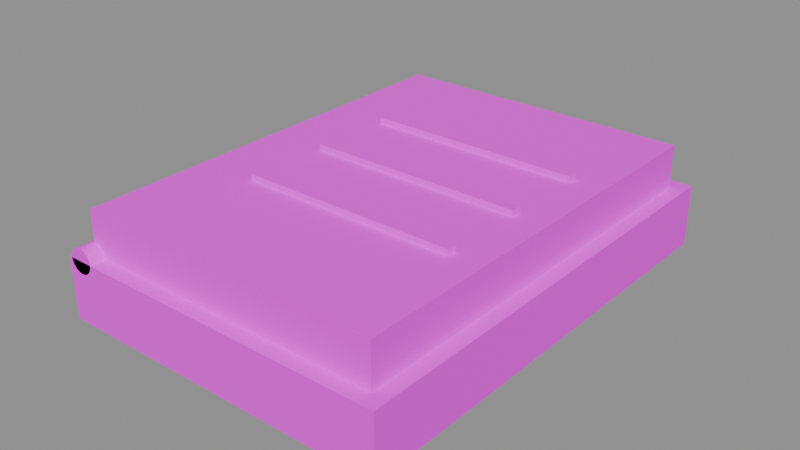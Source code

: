 # Source: item_contacts.blend  (saved by Blender 4.2.68; exported with 4.5.12 LTS)
import bpy
from mathutils import Matrix  # noqa: F401  (used for matrix-valued properties, if any)

bpy.ops.wm.read_factory_settings(use_empty=True)
scene = bpy.context.scene
scene.name = 'Scene'

# ---- collections
col_anchors = bpy.data.collections.new('Anchors'); scene.collection.children.link(col_anchors)
col_world = bpy.data.collections.new('World'); scene.collection.children.link(col_world)

# ---- images (referenced by path relative to the original .blend; pixels are not part of the script)
import os
ASSET_DIR = os.environ.get("B2B_ASSET_DIR", "")  # directory of the original .blend (textures are referenced by path, not embedded)
HERE = os.path.dirname(os.path.abspath(__file__))  # packed textures are extracted next to this script under _unpacked/

def load_image(name, relpath, width, height, colorspace="sRGB"):
    """Load a texture the original file referenced (path relative to the .blend, or extracted next to this script)."""
    p = next((c for c in (os.path.join(HERE, relpath), os.path.join(ASSET_DIR, relpath)) if relpath and os.path.exists(c)), "")
    if p:
        img = bpy.data.images.load(p, check_existing=True)
        img.name = name
    else:  # same state as the original file: an image datablock whose file is absent (Cycles renders it pink)
        img = bpy.data.images.new(name, width, height)
        img.source = "FILE"
        img.filepath = "//" + (relpath or name)
    img.colorspace_settings.name = colorspace
    return img
img_palette_png = load_image('palette.png', 'palette.png', 1024, 1024, 'sRGB')

# ---- materials (node trees are filled in below, after node groups)
mat_tanghalanpalette = bpy.data.materials.new('TanghalanPalette')

# ---- material node trees
mat_tanghalanpalette.use_nodes = True; mat_tanghalanpalette.node_tree.nodes.clear()
_N = mat_tanghalanpalette.node_tree.nodes; _L = mat_tanghalanpalette.node_tree.links
n0 = _N.new('ShaderNodeBsdfPrincipled'); n0.name = 'Principled BSDF'; n0.location = (10, 300)
n0.inputs[2].default_value = 1.0
n1 = _N.new('ShaderNodeOutputMaterial'); n1.name = 'Material Output'; n1.location = (300, 300)
n2 = _N.new('ShaderNodeTexImage'); n2.name = 'Image Texture'; n2.location = (0, 0)
n2.image = img_palette_png
n2.interpolation = 'Closest'
_L.new(n0.outputs[0], n1.inputs[0])
_L.new(n2.outputs[0], n0.inputs[0])
n1.is_active_output = True

# ---- meshes
me_m__item_contacts = bpy.data.meshes.new('M__item_contacts')
me_m__item_contacts.from_pydata([(0.055, -0.075, 0.03), (0.055, 0.075, 0.03), (0.055, -0.075, 0.01), (0.055, 0.075, 0.01), (-0.055, 0.075, 0.03), (-0.055, -0.075, 0.03), (-0.055, 0.075, 0.01), (-0.055, -0.075, 0.01), (-0.055, 0.075, 0.03), (0.055, 0.075, 0.03), (-0.055, -0.075, 0.03), (0.055, -0.075, 0.03), (-0.055, -0.075, 0.01), (0.055, -0.075, 0.01), (-0.055, 0.075, 0.01), (0.055, 0.075, 0.01), (-0.055, -0.075, 0.03), (0.055, -0.075, 0.03), (-0.055, -0.075, 0.01), (0.055, -0.075, 0.01), (0.055, 0.075, 0.03), (-0.055, 0.075, 0.03), (0.055, 0.075, 0.01), (-0.055, 0.075, 0.01), (0.05, -0.07, 0.044), (0.05, 0.07, 0.044), (0.05, -0.07, 0.028), (0.05, 0.07, 0.028), (-0.05, 0.07, 0.044), (-0.05, -0.07, 0.044), (-0.05, 0.07, 0.028), (-0.05, -0.07, 0.028), (-0.05, 0.07, 0.044), (0.05, 0.07, 0.044), (-0.05, -0.07, 0.044), (0.05, -0.07, 0.044), (-0.05, -0.07, 0.028), (0.05, -0.07, 0.028), (-0.05, 0.07, 0.028), (0.05, 0.07, 0.028), (-0.05, -0.07, 0.044), (0.05, -0.07, 0.044), (-0.05, -0.07, 0.028), (0.05, -0.07, 0.028), (0.05, 0.07, 0.044), (-0.05, 0.07, 0.044), (0.05, 0.07, 0.028), (-0.05, 0.07, 0.028), (0.04, 0.0265, 0.046), (0.04, 0.0295, 0.046), (0.04, 0.0265, 0.044), (0.04, 0.0295, 0.044), (-0.03, 0.0295, 0.046), (-0.03, 0.0265, 0.046), (-0.03, 0.0295, 0.044), (-0.03, 0.0265, 0.044), (-0.03, 0.0295, 0.046), (0.04, 0.0295, 0.046), (-0.03, 0.0265, 0.046), (0.04, 0.0265, 0.046), (-0.03, 0.0265, 0.044), (0.04, 0.0265, 0.044), (-0.03, 0.0295, 0.044), (0.04, 0.0295, 0.044), (-0.03, 0.0265, 0.046), (0.04, 0.0265, 0.046), (-0.03, 0.0265, 0.044), (0.04, 0.0265, 0.044), (0.04, 0.0295, 0.046), (-0.03, 0.0295, 0.046), (0.04, 0.0295, 0.044), (-0.03, 0.0295, 0.044), (0.04, -0.0015, 0.046), (0.04, 0.0015, 0.046), (0.04, -0.0015, 0.044), (0.04, 0.0015, 0.044), (-0.03, 0.0015, 0.046), (-0.03, -0.0015, 0.046), (-0.03, 0.0015, 0.044), (-0.03, -0.0015, 0.044), (-0.03, 0.0015, 0.046), (0.04, 0.0015, 0.046), (-0.03, -0.0015, 0.046), (0.04, -0.0015, 0.046), (-0.03, -0.0015, 0.044), (0.04, -0.0015, 0.044), (-0.03, 0.0015, 0.044), (0.04, 0.0015, 0.044), (-0.03, -0.0015, 0.046), (0.04, -0.0015, 0.046), (-0.03, -0.0015, 0.044), (0.04, -0.0015, 0.044), (0.04, 0.0015, 0.046), (-0.03, 0.0015, 0.046), (0.04, 0.0015, 0.044), (-0.03, 0.0015, 0.044), (0.04, -0.0295, 0.046), (0.04, -0.0265, 0.046), (0.04, -0.0295, 0.044), (0.04, -0.0265, 0.044), (-0.03, -0.0265, 0.046), (-0.03, -0.0295, 0.046), (-0.03, -0.0265, 0.044), (-0.03, -0.0295, 0.044), (-0.03, -0.0265, 0.046), (0.04, -0.0265, 0.046), (-0.03, -0.0295, 0.046), (0.04, -0.0295, 0.046), (-0.03, -0.0295, 0.044), (0.04, -0.0295, 0.044), (-0.03, -0.0265, 0.044), (0.04, -0.0265, 0.044), (-0.03, -0.0295, 0.046), (0.04, -0.0295, 0.046), (-0.03, -0.0295, 0.044), (0.04, -0.0295, 0.044), (0.04, -0.0265, 0.046), (-0.03, -0.0265, 0.046), (0.04, -0.0265, 0.044), (-0.03, -0.0265, 0.044), (-0.05, -0.075, 0.026), (-0.04863, -0.075, 0.02624), (-0.04743, -0.075, 0.02694), (-0.04654, -0.075, 0.028), (-0.04606, -0.075, 0.02931), (-0.04606, -0.075, 0.03069), (-0.04654, -0.075, 0.032), (-0.04743, -0.075, 0.03306), (-0.04863, -0.075, 0.03376), (-0.05, -0.075, 0.034), (-0.05137, -0.075, 0.03376), (-0.05257, -0.075, 0.03306), (-0.05346, -0.075, 0.032), (-0.05394, -0.075, 0.03069), (-0.05394, -0.075, 0.02931), (-0.05346, -0.075, 0.028), (-0.05257, -0.075, 0.02694), (-0.05137, -0.075, 0.02624), (-0.05, -0.075, 0.026), (-0.05, 0.075, 0.026), (-0.04863, 0.075, 0.02624), (-0.04743, 0.075, 0.02694), (-0.04654, 0.075, 0.028), (-0.04606, 0.075, 0.02931), (-0.04606, 0.075, 0.03069), (-0.04654, 0.075, 0.032), (-0.04743, 0.075, 0.03306), (-0.04863, 0.075, 0.03376), (-0.05, 0.075, 0.034), (-0.05137, 0.075, 0.03376), (-0.05257, 0.075, 0.03306), (-0.05346, 0.075, 0.032), (-0.05394, 0.075, 0.03069), (-0.05394, 0.075, 0.02931), (-0.05346, 0.075, 0.028), (-0.05257, 0.075, 0.02694), (-0.05137, 0.075, 0.02624), (-0.05, 0.075, 0.026), (-0.05, -0.075, 0.03), (-0.05, -0.075, 0.03), (-0.05, -0.075, 0.03), (-0.05, -0.075, 0.03), (-0.05, -0.075, 0.03), (-0.05, -0.075, 0.03), (-0.05, -0.075, 0.03), (-0.05, -0.075, 0.03), (-0.05, -0.075, 0.03), (-0.05, -0.075, 0.03), (-0.05, -0.075, 0.03), (-0.05, -0.075, 0.03), (-0.05, -0.075, 0.03), (-0.05, -0.075, 0.03), (-0.05, -0.075, 0.03), (-0.05, -0.075, 0.03), (-0.05, -0.075, 0.03), (-0.05, -0.075, 0.03), (-0.05, -0.075, 0.026), (-0.04863, -0.075, 0.02624), (-0.04743, -0.075, 0.02694), (-0.04654, -0.075, 0.028), (-0.04606, -0.075, 0.02931), (-0.04606, -0.075, 0.03069), (-0.04654, -0.075, 0.032), (-0.04743, -0.075, 0.03306), (-0.04863, -0.075, 0.03376), (-0.05, -0.075, 0.034), (-0.05137, -0.075, 0.03376), (-0.05257, -0.075, 0.03306), (-0.05346, -0.075, 0.032), (-0.05394, -0.075, 0.03069), (-0.05394, -0.075, 0.02931), (-0.05346, -0.075, 0.028), (-0.05257, -0.075, 0.02694), (-0.05137, -0.075, 0.02624), (-0.05, -0.075, 0.026), (-0.05, 0.075, 0.03), (-0.05, 0.075, 0.03), (-0.05, 0.075, 0.03), (-0.05, 0.075, 0.03), (-0.05, 0.075, 0.03), (-0.05, 0.075, 0.03), (-0.05, 0.075, 0.03), (-0.05, 0.075, 0.03), (-0.05, 0.075, 0.03), (-0.05, 0.075, 0.03), (-0.05, 0.075, 0.03), (-0.05, 0.075, 0.03), (-0.05, 0.075, 0.03), (-0.05, 0.075, 0.03), (-0.05, 0.075, 0.03), (-0.05, 0.075, 0.03), (-0.05, 0.075, 0.03), (-0.05, 0.075, 0.03), (-0.05, 0.075, 0.026), (-0.04863, 0.075, 0.02624), (-0.04743, 0.075, 0.02694), (-0.04654, 0.075, 0.028), (-0.04606, 0.075, 0.02931), (-0.04606, 0.075, 0.03069), (-0.04654, 0.075, 0.032), (-0.04743, 0.075, 0.03306), (-0.04863, 0.075, 0.03376), (-0.05, 0.075, 0.034), (-0.05137, 0.075, 0.03376), (-0.05257, 0.075, 0.03306), (-0.05346, 0.075, 0.032), (-0.05394, 0.075, 0.03069), (-0.05394, 0.075, 0.02931), (-0.05346, 0.075, 0.028), (-0.05257, 0.075, 0.02694), (-0.05137, 0.075, 0.02624), (-0.05, 0.075, 0.026)], [], [(0, 2, 1), (2, 3, 1), (4, 6, 5), (6, 7, 5), (8, 10, 9), (10, 11, 9), (12, 14, 13), (14, 15, 13), (16, 18, 17), (18, 19, 17), (20, 22, 21), (22, 23, 21), (24, 26, 25), (26, 27, 25), (28, 30, 29), (30, 31, 29), (32, 34, 33), (34, 35, 33), (36, 38, 37), (38, 39, 37), (40, 42, 41), (42, 43, 41), (44, 46, 45), (46, 47, 45), (48, 50, 49), (50, 51, 49), (52, 54, 53), (54, 55, 53), (56, 58, 57), (58, 59, 57), (60, 62, 61), (62, 63, 61), (64, 66, 65), (66, 67, 65), (68, 70, 69), (70, 71, 69), (72, 74, 73), (74, 75, 73), (76, 78, 77), (78, 79, 77), (80, 82, 81), (82, 83, 81), (84, 86, 85), (86, 87, 85), (88, 90, 89), (90, 91, 89), (92, 94, 93), (94, 95, 93), (96, 98, 97), (98, 99, 97), (100, 102, 101), (102, 103, 101), (104, 106, 105), (106, 107, 105), (108, 110, 109), (110, 111, 109), (112, 114, 113), (114, 115, 113), (116, 118, 117), (118, 119, 117), (120, 139, 121), (139, 140, 121), (121, 140, 122), (140, 141, 122), (122, 141, 123), (141, 142, 123), (123, 142, 124), (142, 143, 124), (124, 143, 125), (143, 144, 125), (125, 144, 126), (144, 145, 126), (126, 145, 127), (145, 146, 127), (127, 146, 128), (146, 147, 128), (128, 147, 129), (147, 148, 129), (129, 148, 130), (148, 149, 130), (130, 149, 131), (149, 150, 131), (131, 150, 132), (150, 151, 132), (132, 151, 133), (151, 152, 133), (133, 152, 134), (152, 153, 134), (134, 153, 135), (153, 154, 135), (135, 154, 136), (154, 155, 136), (136, 155, 137), (155, 156, 137), (137, 156, 138), (156, 157, 138), (176, 177, 158), (177, 178, 159), (178, 179, 160), (179, 180, 161), (180, 181, 162), (181, 182, 163), (182, 183, 164), (183, 184, 165), (184, 185, 166), (185, 186, 167), (186, 187, 168), (187, 188, 169), (188, 189, 170), (189, 190, 171), (190, 191, 172), (191, 192, 173), (192, 193, 174), (193, 194, 175), (214, 213, 195), (215, 214, 196), (216, 215, 197), (217, 216, 198), (218, 217, 199), (219, 218, 200), (220, 219, 201), (221, 220, 202), (222, 221, 203), (223, 222, 204), (224, 223, 205), (225, 224, 206), (226, 225, 207), (227, 226, 208), (228, 227, 209), (229, 228, 210), (230, 229, 211), (231, 230, 212)])
me_m__item_contacts.polygons.foreach_set('use_smooth', [0, 0, 0, 0, 0, 0, 0, 0, 0, 0, 0, 0, 0, 0, 0, 0, 0, 0, 0, 0, 0, 0, 0, 0, 0, 0, 0, 0, 0, 0, 0, 0, 0, 0, 0, 0, 0, 0, 0, 0, 0, 0, 0, 0, 0, 0, 0, 0, 0, 0, 0, 0, 0, 0, 0, 0, 0, 0, 0, 0, 1, 1, 1, 1, 1, 1, 1, 1, 1, 1, 1, 1, 1, 1, 1, 1, 1, 1, 1, 1, 1, 1, 1, 1, 1, 1, 1, 1, 1, 1, 1, 1, 1, 1, 1, 1, 0, 0, 0, 0, 0, 0, 0, 0, 0, 0, 0, 0, 0, 0, 0, 0, 0, 0, 0, 0, 0, 0, 0, 0, 0, 0, 0, 0, 0, 0, 0, 0, 0, 0, 0, 0])
_uv = me_m__item_contacts.uv_layers.new(name='UVMap')
_uv.uv.foreach_set('vector', [0.2969, 0.9531, 0.2969, 0.9531, 0.2969, 0.9531, 0.2969, 0.9531, 0.2969, 0.9531, 0.2969, 0.9531, 0.2969, 0.9531, 0.2969, 0.9531, 0.2969, 0.9531, 0.2969, 0.9531, 0.2969, 0.9531, 0.2969, 0.9531, 0.2969, 0.9531, 0.2969, 0.9531, 0.2969, 0.9531, 0.2969, 0.9531, 0.2969, 0.9531, 0.2969, 0.9531, 0.2969, 0.9531, 0.2969, 0.9531, 0.2969, 0.9531, 0.2969, 0.9531, 0.2969, 0.9531, 0.2969, 0.9531, 0.2969, 0.9531, 0.2969, 0.9531, 0.2969, 0.9531, 0.2969, 0.9531, 0.2969, 0.9531, 0.2969, 0.9531, 0.2969, 0.9531, 0.2969, 0.9531, 0.2969, 0.9531, 0.2969, 0.9531, 0.2969, 0.9531, 0.2969, 0.9531, 0.5469, 0.9844, 0.5469, 0.9844, 0.5469, 0.9844, 0.5469, 0.9844, 0.5469, 0.9844, 0.5469, 0.9844, 0.5469, 0.9844, 0.5469, 0.9844, 0.5469, 0.9844, 0.5469, 0.9844, 0.5469, 0.9844, 0.5469, 0.9844, 0.5469, 0.9844, 0.5469, 0.9844, 0.5469, 0.9844, 0.5469, 0.9844, 0.5469, 0.9844, 0.5469, 0.9844, 0.5469, 0.9844, 0.5469, 0.9844, 0.5469, 0.9844, 0.5469, 0.9844, 0.5469, 0.9844, 0.5469, 0.9844, 0.5469, 0.9844, 0.5469, 0.9844, 0.5469, 0.9844, 0.5469, 0.9844, 0.5469, 0.9844, 0.5469, 0.9844, 0.5469, 0.9844, 0.5469, 0.9844, 0.5469, 0.9844, 0.5469, 0.9844, 0.5469, 0.9844, 0.5469, 0.9844, 0.3281, 0.9531, 0.3281, 0.9531, 0.3281, 0.9531, 0.3281, 0.9531, 0.3281, 0.9531, 0.3281, 0.9531, 0.3281, 0.9531, 0.3281, 0.9531, 0.3281, 0.9531, 0.3281, 0.9531, 0.3281, 0.9531, 0.3281, 0.9531, 0.3281, 0.9531, 0.3281, 0.9531, 0.3281, 0.9531, 0.3281, 0.9531, 0.3281, 0.9531, 0.3281, 0.9531, 0.3281, 0.9531, 0.3281, 0.9531, 0.3281, 0.9531, 0.3281, 0.9531, 0.3281, 0.9531, 0.3281, 0.9531, 0.3281, 0.9531, 0.3281, 0.9531, 0.3281, 0.9531, 0.3281, 0.9531, 0.3281, 0.9531, 0.3281, 0.9531, 0.3281, 0.9531, 0.3281, 0.9531, 0.3281, 0.9531, 0.3281, 0.9531, 0.3281, 0.9531, 0.3281, 0.9531, 0.3281, 0.9531, 0.3281, 0.9531, 0.3281, 0.9531, 0.3281, 0.9531, 0.3281, 0.9531, 0.3281, 0.9531, 0.3281, 0.9531, 0.3281, 0.9531, 0.3281, 0.9531, 0.3281, 0.9531, 0.3281, 0.9531, 0.3281, 0.9531, 0.3281, 0.9531, 0.3281, 0.9531, 0.3281, 0.9531, 0.3281, 0.9531, 0.3281, 0.9531, 0.3281, 0.9531, 0.3281, 0.9531, 0.3281, 0.9531, 0.3281, 0.9531, 0.3281, 0.9531, 0.3281, 0.9531, 0.3281, 0.9531, 0.3281, 0.9531, 0.3281, 0.9531, 0.3281, 0.9531, 0.3281, 0.9531, 0.3281, 0.9531, 0.3281, 0.9531, 0.3281, 0.9531, 0.3281, 0.9531, 0.3281, 0.9531, 0.3281, 0.9531, 0.3281, 0.9531, 0.3281, 0.9531, 0.3281, 0.9531, 0.3281, 0.9531, 0.3281, 0.9531, 0.3281, 0.9531, 0.3281, 0.9531, 0.3281, 0.9531, 0.3281, 0.9531, 0.3281, 0.9531, 0.3281, 0.9531, 0.3281, 0.9531, 0.3281, 0.9531, 0.3281, 0.9531, 0.3281, 0.9531, 0.3281, 0.9531, 0.3281, 0.9531, 0.3281, 0.9531, 0.3281, 0.9531, 0.3281, 0.9531, 0.3281, 0.9531, 0.3281, 0.9531, 0.3281, 0.9531, 0.3281, 0.9531, 0.3281, 0.9531, 0.3281, 0.9531, 0.3281, 0.9531, 0.3281, 0.9531, 0.3281, 0.9531, 0.3281, 0.9531, 0.3281, 0.9531, 0.3281, 0.9531, 0.3281, 0.9531, 0.3281, 0.9531, 0.3281, 0.9531, 0.3281, 0.9531, 0.3281, 0.9531, 0.3281, 0.9531, 0.3594, 0.9531, 0.3594, 0.9531, 0.3594, 0.9531, 0.3594, 0.9531, 0.3594, 0.9531, 0.3594, 0.9531, 0.3594, 0.9531, 0.3594, 0.9531, 0.3594, 0.9531, 0.3594, 0.9531, 0.3594, 0.9531, 0.3594, 0.9531, 0.3594, 0.9531, 0.3594, 0.9531, 0.3594, 0.9531, 0.3594, 0.9531, 0.3594, 0.9531, 0.3594, 0.9531, 0.3594, 0.9531, 0.3594, 0.9531, 0.3594, 0.9531, 0.3594, 0.9531, 0.3594, 0.9531, 0.3594, 0.9531, 0.3594, 0.9531, 0.3594, 0.9531, 0.3594, 0.9531, 0.3594, 0.9531, 0.3594, 0.9531, 0.3594, 0.9531, 0.3594, 0.9531, 0.3594, 0.9531, 0.3594, 0.9531, 0.3594, 0.9531, 0.3594, 0.9531, 0.3594, 0.9531, 0.3594, 0.9531, 0.3594, 0.9531, 0.3594, 0.9531, 0.3594, 0.9531, 0.3594, 0.9531, 0.3594, 0.9531, 0.3594, 0.9531, 0.3594, 0.9531, 0.3594, 0.9531, 0.3594, 0.9531, 0.3594, 0.9531, 0.3594, 0.9531, 0.3594, 0.9531, 0.3594, 0.9531, 0.3594, 0.9531, 0.3594, 0.9531, 0.3594, 0.9531, 0.3594, 0.9531, 0.3594, 0.9531, 0.3594, 0.9531, 0.3594, 0.9531, 0.3594, 0.9531, 0.3594, 0.9531, 0.3594, 0.9531, 0.3594, 0.9531, 0.3594, 0.9531, 0.3594, 0.9531, 0.3594, 0.9531, 0.3594, 0.9531, 0.3594, 0.9531, 0.3594, 0.9531, 0.3594, 0.9531, 0.3594, 0.9531, 0.3594, 0.9531, 0.3594, 0.9531, 0.3594, 0.9531, 0.3594, 0.9531, 0.3594, 0.9531, 0.3594, 0.9531, 0.3594, 0.9531, 0.3594, 0.9531, 0.3594, 0.9531, 0.3594, 0.9531, 0.3594, 0.9531, 0.3594, 0.9531, 0.3594, 0.9531, 0.3594, 0.9531, 0.3594, 0.9531, 0.3594, 0.9531, 0.3594, 0.9531, 0.3594, 0.9531, 0.3594, 0.9531, 0.3594, 0.9531, 0.3594, 0.9531, 0.3594, 0.9531, 0.3594, 0.9531, 0.3594, 0.9531, 0.3594, 0.9531, 0.3594, 0.9531, 0.3594, 0.9531, 0.3594, 0.9531, 0.3594, 0.9531, 0.3594, 0.9531, 0.3594, 0.9531, 0.3594, 0.9531, 0.3594, 0.9531, 0.3594, 0.9531, 0.3594, 0.9531, 0.3594, 0.9531, 0.3594, 0.9531, 0.3594, 0.9531, 0.3594, 0.9531, 0.3594, 0.9531, 0.3594, 0.9531, 0.3594, 0.9531, 0.3594, 0.9531, 0.3594, 0.9531, 0.3594, 0.9531, 0.3594, 0.9531, 0.3594, 0.9531, 0.3594, 0.9531, 0.3594, 0.9531, 0.3594, 0.9531, 0.3594, 0.9531, 0.3594, 0.9531, 0.3594, 0.9531, 0.3594, 0.9531, 0.3594, 0.9531, 0.3594, 0.9531, 0.3594, 0.9531, 0.3594, 0.9531, 0.3594, 0.9531, 0.3594, 0.9531, 0.3594, 0.9531, 0.3594, 0.9531, 0.3594, 0.9531, 0.3594, 0.9531, 0.3594, 0.9531, 0.3594, 0.9531, 0.3594, 0.9531, 0.3594, 0.9531, 0.3594, 0.9531, 0.3594, 0.9531, 0.3594, 0.9531, 0.3594, 0.9531, 0.3594, 0.9531, 0.3594, 0.9531, 0.3594, 0.9531, 0.3594, 0.9531, 0.3594, 0.9531, 0.3594, 0.9531, 0.3594, 0.9531, 0.3594, 0.9531, 0.3594, 0.9531, 0.3594, 0.9531, 0.3594, 0.9531, 0.3594, 0.9531, 0.3594, 0.9531, 0.3594, 0.9531, 0.3594, 0.9531, 0.3594, 0.9531, 0.3594, 0.9531, 0.3594, 0.9531, 0.3594, 0.9531, 0.3594, 0.9531, 0.3594, 0.9531, 0.3594, 0.9531, 0.3594, 0.9531, 0.3594, 0.9531, 0.3594, 0.9531, 0.3594, 0.9531, 0.3594, 0.9531, 0.3594, 0.9531, 0.3594, 0.9531, 0.3594, 0.9531, 0.3594, 0.9531, 0.3594, 0.9531, 0.3594, 0.9531, 0.3594, 0.9531, 0.3594, 0.9531, 0.3594, 0.9531, 0.3594, 0.9531, 0.3594, 0.9531, 0.3594, 0.9531, 0.3594, 0.9531, 0.3594, 0.9531, 0.3594, 0.9531, 0.3594, 0.9531, 0.3594, 0.9531, 0.3594, 0.9531, 0.3594, 0.9531, 0.3594, 0.9531, 0.3594, 0.9531, 0.3594, 0.9531, 0.3594, 0.9531, 0.3594, 0.9531, 0.3594, 0.9531, 0.3594, 0.9531, 0.3594, 0.9531, 0.3594, 0.9531, 0.3594, 0.9531, 0.3594, 0.9531, 0.3594, 0.9531, 0.3594, 0.9531, 0.3594, 0.9531, 0.3594, 0.9531, 0.3594, 0.9531, 0.3594, 0.9531, 0.3594, 0.9531, 0.3594, 0.9531, 0.3594, 0.9531, 0.3594, 0.9531, 0.3594, 0.9531, 0.3594, 0.9531, 0.3594, 0.9531, 0.3594, 0.9531, 0.3594, 0.9531, 0.3594, 0.9531, 0.3594, 0.9531, 0.3594, 0.9531])
me_m__item_contacts.materials.append(mat_tanghalanpalette)
me_m__item_contacts.update()
me_m__item_contacts.normals_split_custom_set([tuple(v) for v in zip(*[iter([1.0, 0.0, 0.0, 1.0, 0.0, 0.0, 1.0, 0.0, 0.0, 1.0, 0.0, 0.0, 1.0, 0.0, 0.0, 1.0, 0.0, 0.0, -1.0, 0.0, 0.0, -1.0, 0.0, 0.0, -1.0, 0.0, 0.0, -1.0, 0.0, 0.0, -1.0, 0.0, 0.0, -1.0, 0.0, 0.0, 0.0, 0.0, 1.0, 0.0, 0.0, 1.0, 0.0, 0.0, 1.0, 0.0, 0.0, 1.0, 0.0, 0.0, 1.0, 0.0, 0.0, 1.0, 0.0, 0.0, -1.0, 0.0, 0.0, -1.0, 0.0, 0.0, -1.0, 0.0, 0.0, -1.0, 0.0, 0.0, -1.0, 0.0, 0.0, -1.0, 0.0, -1.0, 0.0, 0.0, -1.0, 0.0, 0.0, -1.0, 0.0, 0.0, -1.0, 0.0, 0.0, -1.0, 0.0, 0.0, -1.0, 0.0, 0.0, 1.0, 0.0, 0.0, 1.0, 0.0, 0.0, 1.0, 0.0, 0.0, 1.0, 0.0, 0.0, 1.0, 0.0, 0.0, 1.0, 0.0, 1.0, 0.0, 0.0, 1.0, 0.0, 0.0, 1.0, 0.0, 0.0, 1.0, 0.0, 0.0, 1.0, 0.0, 0.0, 1.0, 0.0, 0.0, -1.0, 0.0, 0.0, -1.0, 0.0, 0.0, -1.0, 0.0, 0.0, -1.0, 0.0, 0.0, -1.0, 0.0, 0.0, -1.0, 0.0, 0.0, 0.0, 0.0, 1.0, 0.0, 0.0, 1.0, 0.0, 0.0, 1.0, 0.0, 0.0, 1.0, 0.0, 0.0, 1.0, 0.0, 0.0, 1.0, 0.0, 0.0, -1.0, 0.0, 0.0, -1.0, 0.0, 0.0, -1.0, 0.0, 0.0, -1.0, 0.0, 0.0, -1.0, 0.0, 0.0, -1.0, 0.0, -1.0, 0.0, 0.0, -1.0, 0.0, 0.0, -1.0, 0.0, 0.0, -1.0, 0.0, 0.0, -1.0, 0.0, 0.0, -1.0, 0.0, 0.0, 1.0, 0.0, 0.0, 1.0, 0.0, 0.0, 1.0, 0.0, 0.0, 1.0, 0.0, 0.0, 1.0, 0.0, 0.0, 1.0, 0.0, 1.0, 0.0, 0.0, 1.0, 0.0, 0.0, 1.0, 0.0, 0.0, 1.0, 0.0, 0.0, 1.0, 0.0, 0.0, 1.0, 0.0, 0.0, -1.0, 0.0, 0.0, -1.0, 0.0, 0.0, -1.0, 0.0, 0.0, -1.0, 0.0, 0.0, -1.0, 0.0, 0.0, -1.0, 0.0, 0.0, 0.0, 0.0, 1.0, 0.0, 0.0, 1.0, 0.0, 0.0, 1.0, 0.0, 0.0, 1.0, 0.0, 0.0, 1.0, 0.0, 0.0, 1.0, 0.0, 0.0, -1.0, 0.0, 0.0, -1.0, 0.0, 0.0, -1.0, 0.0, 0.0, -1.0, 0.0, 0.0, -1.0, 0.0, 0.0, -1.0, 0.0, -1.0, 0.0, 0.0, -1.0, 0.0, 0.0, -1.0, 0.0, 0.0, -1.0, 0.0, 0.0, -1.0, 0.0, 0.0, -1.0, 0.0, 0.0, 1.0, 0.0, 0.0, 1.0, 0.0, 0.0, 1.0, 0.0, 0.0, 1.0, 0.0, 0.0, 1.0, 0.0, 0.0, 1.0, 0.0, 1.0, 0.0, 0.0, 1.0, 0.0, 0.0, 1.0, 0.0, 0.0, 1.0, 0.0, 0.0, 1.0, 0.0, 0.0, 1.0, 0.0, 0.0, -1.0, 0.0, 0.0, -1.0, 0.0, 0.0, -1.0, 0.0, 0.0, -1.0, 0.0, 0.0, -1.0, 0.0, 0.0, -1.0, 0.0, 0.0, 0.0, 0.0, 1.0, 0.0, 0.0, 1.0, 0.0, 0.0, 1.0, 0.0, 0.0, 1.0, 0.0, 0.0, 1.0, 0.0, 0.0, 1.0, 0.0, 0.0, -1.0, 0.0, 0.0, -1.0, 0.0, 0.0, -1.0, 0.0, 0.0, -1.0, 0.0, 0.0, -1.0, 0.0, 0.0, -1.0, 0.0, -1.0, 0.0, 0.0, -1.0, 0.0, 0.0, -1.0, 0.0, 0.0, -1.0, 0.0, 0.0, -1.0, 0.0, 0.0, -1.0, 0.0, 0.0, 1.0, 0.0, 0.0, 1.0, 0.0, 0.0, 1.0, 0.0, 0.0, 1.0, 0.0, 0.0, 1.0, 0.0, 0.0, 1.0, 0.0, 1.0, 0.0, 0.0, 1.0, 0.0, 0.0, 1.0, 0.0, 0.0, 1.0, 0.0, 0.0, 1.0, 0.0, 0.0, 1.0, 0.0, 0.0, -1.0, 0.0, 0.0, -1.0, 0.0, 0.0, -1.0, 0.0, 0.0, -1.0, 0.0, 0.0, -1.0, 0.0, 0.0, -1.0, 0.0, 0.0, 0.0, 0.0, 1.0, 0.0, 0.0, 1.0, 0.0, 0.0, 1.0, 0.0, 0.0, 1.0, 0.0, 0.0, 1.0, 0.0, 0.0, 1.0, 0.0, 0.0, -1.0, 0.0, 0.0, -1.0, 0.0, 0.0, -1.0, 0.0, 0.0, -1.0, 0.0, 0.0, -1.0, 0.0, 0.0, -1.0, 0.0, -1.0, 0.0, 0.0, -1.0, 0.0, 0.0, -1.0, 0.0, 0.0, -1.0, 0.0, 0.0, -1.0, 0.0, 0.0, -1.0, 0.0, 0.0, 1.0, 0.0, 0.0, 1.0, 0.0, 0.0, 1.0, 0.0, 0.0, 1.0, 0.0, 0.0, 1.0, 0.0, 0.0, 1.0, 0.0, 3.587e-05, 8.333e-06, -1.0, 3.815e-05, -8.294e-06, -1.0, 0.342, 0.0, -0.9397, 3.815e-05, -8.294e-06, -1.0, 0.342, 0.0, -0.9397, 0.342, 0.0, -0.9397, 0.342, 0.0, -0.9397, 0.342, 0.0, -0.9397, 0.6428, 0.0, -0.766, 0.342, 0.0, -0.9397, 0.6428, 0.0, -0.766, 0.6428, 0.0, -0.766, 0.6428, 0.0, -0.766, 0.6428, 0.0, -0.766, 0.866, 0.0, -0.5, 0.6428, 0.0, -0.766, 0.866, 0.0, -0.5, 0.866, 0.0, -0.5, 0.866, 0.0, -0.5, 0.866, 0.0, -0.5, 0.9848, 0.0, -0.1736, 0.866, 0.0, -0.5, 0.9848, 0.0, -0.1736, 0.9848, 0.0, -0.1736, 0.9848, 0.0, -0.1736, 0.9848, 0.0, -0.1736, 0.9848, 0.0, 0.1736, 0.9848, 0.0, -0.1736, 0.9848, 0.0, 0.1736, 0.9848, 0.0, 0.1736, 0.9848, 0.0, 0.1736, 0.9848, 0.0, 0.1736, 0.866, 0.0, 0.5, 0.9848, 0.0, 0.1736, 0.866, 0.0, 0.5, 0.866, 0.0, 0.5, 0.866, 0.0, 0.5, 0.866, 0.0, 0.5, 0.6428, 0.0, 0.766, 0.866, 0.0, 0.5, 0.6428, 0.0, 0.766, 0.6428, 0.0, 0.766, 0.6428, 0.0, 0.766, 0.6428, 0.0, 0.766, 0.342, 0.0, 0.9397, 0.6428, 0.0, 0.766, 0.342, 0.0, 0.9397, 0.342, 0.0, 0.9397, 0.342, 0.0, 0.9397, 0.342, 0.0, 0.9397, -4.653e-06, 0.0, 1.0, 0.342, 0.0, 0.9397, 4.161e-06, 0.0, 1.0, -4.653e-06, 0.0, 1.0, -4.653e-06, 0.0, 1.0, 4.161e-06, 0.0, 1.0, -0.342, 0.0, 0.9397, 4.161e-06, 0.0, 1.0, -0.342, 0.0, 0.9397, -0.342, 0.0, 0.9397, -0.342, 0.0, 0.9397, -0.342, 0.0, 0.9397, -0.6428, 0.0, 0.766, -0.342, 0.0, 0.9397, -0.6428, 0.0, 0.766, -0.6428, 0.0, 0.766, -0.6428, 0.0, 0.766, -0.6428, 0.0, 0.766, -0.866, 0.0, 0.5, -0.6428, 0.0, 0.766, -0.866, 0.0, 0.5, -0.866, 0.0, 0.5, -0.866, 0.0, 0.5, -0.866, 0.0, 0.5, -0.9848, 0.0, 0.1736, -0.866, 0.0, 0.5, -0.9848, 0.0, 0.1736, -0.9848, 0.0, 0.1736, -0.9848, 0.0, 0.1736, -0.9848, 0.0, 0.1736, -0.9848, 0.0, -0.1736, -0.9848, 0.0, 0.1736, -0.9848, 0.0, -0.1736, -0.9848, 0.0, -0.1736, -0.9848, 0.0, -0.1736, -0.9848, 0.0, -0.1736, -0.866, 0.0, -0.5, -0.9848, 0.0, -0.1736, -0.866, 0.0, -0.5, -0.866, 0.0, -0.5, -0.866, 0.0, -0.5, -0.866, 0.0, -0.5, -0.6428, 0.0, -0.766, -0.866, 0.0, -0.5, -0.6428, 0.0, -0.766, -0.6428, 0.0, -0.766, -0.6428, 0.0, -0.766, -0.6428, 0.0, -0.766, -0.342, 0.0, -0.9397, -0.6428, 0.0, -0.766, -0.342, 0.0, -0.9397, -0.342, 0.0, -0.9397, -0.342, 0.0, -0.9397, -0.342, 0.0, -0.9397, -3.862e-05, 8.294e-06, -1.0, -0.342, 0.0, -0.9397, -3.633e-05, -8.333e-06, -1.0, -3.862e-05, 8.294e-06, -1.0, 0.0, -1.0, 0.0, 0.0, -1.0, 0.0, 0.0, -1.0, 0.0, 0.0, -1.0, 0.0, 0.0, -1.0, 0.0, 0.0, -1.0, 0.0, 0.0, -1.0, 0.0, 0.0, -1.0, 0.0, 0.0, -1.0, 0.0, 0.0, -1.0, 0.0, 0.0, -1.0, 0.0, 0.0, -1.0, 0.0, 0.0, -1.0, 0.0, 0.0, -1.0, 0.0, 0.0, -1.0, 0.0, 0.0, -1.0, 0.0, 0.0, -1.0, 0.0, 0.0, -1.0, 0.0, 0.0, -1.0, 0.0, 0.0, -1.0, 0.0, 0.0, -1.0, 0.0, 0.0, -1.0, 0.0, 0.0, -1.0, 0.0, 0.0, -1.0, 0.0, 0.0, -1.0, 0.0, 0.0, -1.0, 0.0, 0.0, -1.0, 0.0, 0.0, -1.0, 0.0, 0.0, -1.0, 0.0, 0.0, -1.0, 0.0, 0.0, -1.0, 0.0, 0.0, -1.0, 0.0, 0.0, -1.0, 0.0, 0.0, -1.0, 0.0, 0.0, -1.0, 0.0, 0.0, -1.0, 0.0, 0.0, -1.0, 0.0, 0.0, -1.0, 0.0, 0.0, -1.0, 0.0, 0.0, -1.0, 0.0, 0.0, -1.0, 0.0, 0.0, -1.0, 0.0, 0.0, -1.0, 0.0, 0.0, -1.0, 0.0, 0.0, -1.0, 0.0, 0.0, -1.0, -5.318e-06, 0.0, -1.0, -5.318e-06, 0.0, -1.0, -5.318e-06, 0.0, -1.0, 0.0, 0.0, -1.0, 0.0, 0.0, -1.0, 0.0, 0.0, -1.0, 0.0, 0.0, -1.0, 0.0, 0.0, -1.0, 0.0, 0.0, 1.0, 0.0, 0.0, 1.0, 0.0, 0.0, 1.0, 0.0, 0.0, 1.0, 0.0, 0.0, 1.0, 0.0, 0.0, 1.0, 0.0, 0.0, 1.0, 0.0, 0.0, 1.0, 0.0, 0.0, 1.0, 0.0, 0.0, 1.0, 0.0, 0.0, 1.0, 0.0, 0.0, 1.0, 0.0, 0.0, 1.0, 0.0, 0.0, 1.0, 0.0, 0.0, 1.0, 0.0, 0.0, 1.0, 0.0, 0.0, 1.0, 0.0, 0.0, 1.0, 0.0, 0.0, 1.0, 0.0, 0.0, 1.0, 0.0, 0.0, 1.0, 0.0, 0.0, 1.0, 0.0, 0.0, 1.0, 0.0, 0.0, 1.0, 0.0, 0.0, 1.0, 0.0, 0.0, 1.0, 0.0, 0.0, 1.0, 0.0, 0.0, 1.0, 0.0, 0.0, 1.0, 0.0, 0.0, 1.0, 0.0, 0.0, 1.0, 0.0, 0.0, 1.0, 0.0, 0.0, 1.0, 0.0, 0.0, 1.0, 5.318e-06, 0.0, 1.0, 5.318e-06, 0.0, 1.0, 5.318e-06, 0.0, 1.0, 0.0, 0.0, 1.0, 0.0, 0.0, 1.0, 0.0, 0.0, 1.0, 0.0, 0.0, 1.0, 0.0, 0.0, 1.0, 0.0, 0.0, 1.0, 0.0, 0.0, 1.0, 0.0, 0.0, 1.0, 0.0, 0.0, 1.0, 0.0, 0.0, 1.0, 0.0, 0.0, 1.0, 0.0, 0.0, 1.0, 0.0, 0.0, 1.0, 0.0, 0.0, 1.0, 0.0, 0.0, 1.0, 0.0, 0.0, 1.0, 0.0, 0.0, 1.0, 0.0])] * 3)])

# ---- objects
ob_cal__o = bpy.data.objects.new('CAL__O', None)
ob_cal__x = bpy.data.objects.new('CAL__X', None)
ob_cal__y = bpy.data.objects.new('CAL__Y', None)
ob_cal__z = bpy.data.objects.new('CAL__Z', None)
ob_m__item_contacts = bpy.data.objects.new('M__item_contacts', me_m__item_contacts)

# ---- transforms, parenting, visibility, modifiers, constraints
ob_cal__o.location = (0.0, 0.0, 0.0)
ob_cal__o.rotation_mode = 'QUATERNION'
ob_cal__o.rotation_quaternion = (1.0, 0.0, 0.0, 0.0)
ob_cal__o.empty_display_size = 0.15
ob_cal__x.location = (1.0, 0.0, 0.0)
ob_cal__x.rotation_mode = 'QUATERNION'
ob_cal__x.rotation_quaternion = (1.0, 0.0, 0.0, 0.0)
ob_cal__x.empty_display_size = 0.15
ob_cal__y.location = (0.0, 0.0, 1.0)
ob_cal__y.rotation_mode = 'QUATERNION'
ob_cal__y.rotation_quaternion = (1.0, 0.0, 0.0, 0.0)
ob_cal__y.empty_display_size = 0.15
ob_cal__z.location = (0.0, -1.0, 0.0)
ob_cal__z.rotation_mode = 'QUATERNION'
ob_cal__z.rotation_quaternion = (1.0, 0.0, 0.0, 0.0)
ob_cal__z.empty_display_size = 0.15
ob_m__item_contacts.location = (0.0, 0.0, 0.0)
ob_m__item_contacts.rotation_mode = 'QUATERNION'
ob_m__item_contacts.rotation_quaternion = (1.0, 0.0, 0.0, 0.0)

# ---- collection membership
col_anchors.objects.link(ob_cal__o)
col_anchors.objects.link(ob_cal__x)
col_anchors.objects.link(ob_cal__y)
col_anchors.objects.link(ob_cal__z)
col_world.objects.link(ob_m__item_contacts)

# ---- scene / render settings (as saved in the file)
scene.frame_start = 1; scene.frame_end = 250; scene.frame_set(1)
scene.render.engine = 'BLENDER_EEVEE_NEXT'
bpy.context.view_layer.update()

# ---- added for rendering (the .blend has no active camera and no usable light): camera, sun + grey world if the file has none
cam_auto = bpy.data.cameras.new('AutoCamera')
cam_auto.lens = 50.0
cam_auto.sensor_width = 36.0
cam_auto.clip_end = 1000.0
ob_auto_camera = bpy.data.objects.new('AutoCamera', cam_auto)
scene.collection.objects.link(ob_auto_camera)
ob_auto_camera.location = (0.185045, -0.222054, 0.176036)
ob_auto_camera.rotation_euler = (1.09748, -7.21219e-08, 0.694738)
scene.camera = ob_auto_camera
light_auto_sun = bpy.data.lights.new('AutoSun', 'SUN')
light_auto_sun.energy = 3.0
light_auto_sun.angle = 0.0523599
ob_auto_sun = bpy.data.objects.new('AutoSun', light_auto_sun)
scene.collection.objects.link(ob_auto_sun)
ob_auto_sun.rotation_euler = (0.872665, 0.174533, 0.523599)
if scene.world is None:
    world_auto = bpy.data.worlds.new('AutoWorld')
    world_auto.color = (0.3, 0.3, 0.3)
    scene.world = world_auto
bpy.context.view_layer.update()
